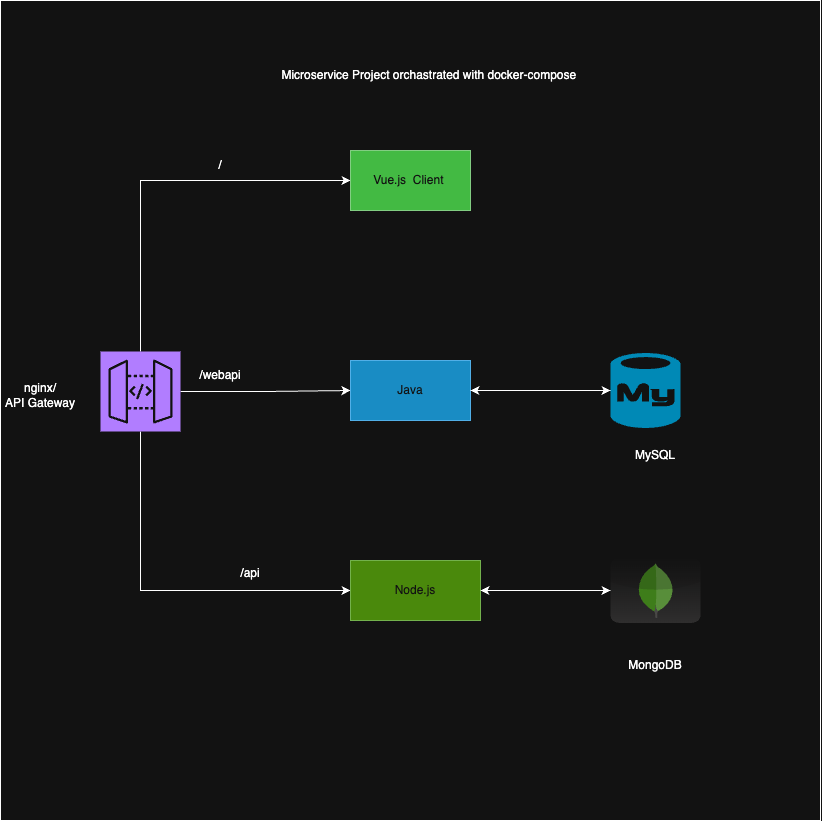

The diagram above was exported from draw.io. Its source (the exported page's mxGraphModel, read from the mxfile embedded in the PNG):
<mxGraphModel dx="1584" dy="916" grid="1" gridSize="10" guides="1" tooltips="1" connect="1" arrows="1" fold="1" page="1" pageScale="1" pageWidth="827" pageHeight="1169" math="0" shadow="0">
  <root>
    <mxCell id="0" />
    <mxCell id="1" parent="0" />
    <mxCell id="HBV3lvkWbYWo6T4RCYL1-2" value="" style="whiteSpace=wrap;html=1;aspect=fixed;" vertex="1" parent="1">
      <mxGeometry x="40" y="70" width="820" height="820" as="geometry" />
    </mxCell>
    <mxCell id="HBV3lvkWbYWo6T4RCYL1-10" style="edgeStyle=orthogonalEdgeStyle;rounded=0;orthogonalLoop=1;jettySize=auto;html=1;entryX=0;entryY=0.5;entryDx=0;entryDy=0;exitX=0.5;exitY=0;exitDx=0;exitDy=0;exitPerimeter=0;" edge="1" parent="1" source="HBV3lvkWbYWo6T4RCYL1-3" target="HBV3lvkWbYWo6T4RCYL1-4">
      <mxGeometry relative="1" as="geometry" />
    </mxCell>
    <mxCell id="HBV3lvkWbYWo6T4RCYL1-11" style="edgeStyle=orthogonalEdgeStyle;rounded=0;orthogonalLoop=1;jettySize=auto;html=1;entryX=0;entryY=0.5;entryDx=0;entryDy=0;" edge="1" parent="1" source="HBV3lvkWbYWo6T4RCYL1-3" target="HBV3lvkWbYWo6T4RCYL1-5">
      <mxGeometry relative="1" as="geometry" />
    </mxCell>
    <mxCell id="HBV3lvkWbYWo6T4RCYL1-12" style="edgeStyle=orthogonalEdgeStyle;rounded=0;orthogonalLoop=1;jettySize=auto;html=1;entryX=0;entryY=0.5;entryDx=0;entryDy=0;exitX=0.5;exitY=1;exitDx=0;exitDy=0;exitPerimeter=0;" edge="1" parent="1" source="HBV3lvkWbYWo6T4RCYL1-3" target="HBV3lvkWbYWo6T4RCYL1-6">
      <mxGeometry relative="1" as="geometry" />
    </mxCell>
    <mxCell id="HBV3lvkWbYWo6T4RCYL1-3" value="" style="sketch=0;points=[[0,0,0],[0.25,0,0],[0.5,0,0],[0.75,0,0],[1,0,0],[0,1,0],[0.25,1,0],[0.5,1,0],[0.75,1,0],[1,1,0],[0,0.25,0],[0,0.5,0],[0,0.75,0],[1,0.25,0],[1,0.5,0],[1,0.75,0]];outlineConnect=0;fontColor=#232F3E;fillColor=#8C4FFF;strokeColor=#ffffff;dashed=0;verticalLabelPosition=bottom;verticalAlign=top;align=center;html=1;fontSize=12;fontStyle=0;aspect=fixed;shape=mxgraph.aws4.resourceIcon;resIcon=mxgraph.aws4.api_gateway;" vertex="1" parent="1">
      <mxGeometry x="140" y="421" width="80" height="80" as="geometry" />
    </mxCell>
    <mxCell id="HBV3lvkWbYWo6T4RCYL1-4" value="Vue.js&amp;nbsp; Client&amp;nbsp;" style="rounded=0;whiteSpace=wrap;html=1;fillColor=#008a00;fontColor=#ffffff;strokeColor=#005700;" vertex="1" parent="1">
      <mxGeometry x="390" y="220" width="120" height="60" as="geometry" />
    </mxCell>
    <mxCell id="HBV3lvkWbYWo6T4RCYL1-5" value="Java" style="rounded=0;whiteSpace=wrap;html=1;fillColor=#1ba1e2;fontColor=#ffffff;strokeColor=#006EAF;" vertex="1" parent="1">
      <mxGeometry x="390" y="430" width="120" height="60" as="geometry" />
    </mxCell>
    <mxCell id="HBV3lvkWbYWo6T4RCYL1-16" style="edgeStyle=orthogonalEdgeStyle;rounded=0;orthogonalLoop=1;jettySize=auto;html=1;" edge="1" parent="1" source="HBV3lvkWbYWo6T4RCYL1-6" target="HBV3lvkWbYWo6T4RCYL1-8">
      <mxGeometry relative="1" as="geometry" />
    </mxCell>
    <mxCell id="HBV3lvkWbYWo6T4RCYL1-6" value="Node.js" style="rounded=0;whiteSpace=wrap;html=1;fillColor=#60a917;fontColor=#ffffff;strokeColor=#2D7600;" vertex="1" parent="1">
      <mxGeometry x="390" y="630" width="130" height="60" as="geometry" />
    </mxCell>
    <mxCell id="HBV3lvkWbYWo6T4RCYL1-14" style="edgeStyle=orthogonalEdgeStyle;rounded=0;orthogonalLoop=1;jettySize=auto;html=1;entryX=1;entryY=0.5;entryDx=0;entryDy=0;" edge="1" parent="1" source="HBV3lvkWbYWo6T4RCYL1-7" target="HBV3lvkWbYWo6T4RCYL1-5">
      <mxGeometry relative="1" as="geometry" />
    </mxCell>
    <mxCell id="HBV3lvkWbYWo6T4RCYL1-7" value="" style="verticalLabelPosition=bottom;html=1;verticalAlign=top;align=center;strokeColor=none;fillColor=#00BEF2;shape=mxgraph.azure.mysql_database;" vertex="1" parent="1">
      <mxGeometry x="650" y="422.5" width="70" height="75" as="geometry" />
    </mxCell>
    <mxCell id="HBV3lvkWbYWo6T4RCYL1-15" style="edgeStyle=orthogonalEdgeStyle;rounded=0;orthogonalLoop=1;jettySize=auto;html=1;entryX=1;entryY=0.5;entryDx=0;entryDy=0;" edge="1" parent="1" source="HBV3lvkWbYWo6T4RCYL1-8" target="HBV3lvkWbYWo6T4RCYL1-6">
      <mxGeometry relative="1" as="geometry" />
    </mxCell>
    <mxCell id="HBV3lvkWbYWo6T4RCYL1-8" value="" style="dashed=0;outlineConnect=0;html=1;align=center;labelPosition=center;verticalLabelPosition=bottom;verticalAlign=top;shape=mxgraph.webicons.mongodb;gradientColor=#DFDEDE" vertex="1" parent="1">
      <mxGeometry x="650" y="627.5" width="90" height="65" as="geometry" />
    </mxCell>
    <mxCell id="HBV3lvkWbYWo6T4RCYL1-13" style="edgeStyle=orthogonalEdgeStyle;rounded=0;orthogonalLoop=1;jettySize=auto;html=1;entryX=0;entryY=0.5;entryDx=0;entryDy=0;entryPerimeter=0;exitX=1;exitY=0.5;exitDx=0;exitDy=0;" edge="1" parent="1" source="HBV3lvkWbYWo6T4RCYL1-5" target="HBV3lvkWbYWo6T4RCYL1-7">
      <mxGeometry relative="1" as="geometry">
        <mxPoint x="540" y="460" as="sourcePoint" />
      </mxGeometry>
    </mxCell>
    <mxCell id="HBV3lvkWbYWo6T4RCYL1-17" value="MongoDB" style="text;strokeColor=none;align=center;fillColor=none;html=1;verticalAlign=middle;whiteSpace=wrap;rounded=0;" vertex="1" parent="1">
      <mxGeometry x="665" y="720" width="60" height="30" as="geometry" />
    </mxCell>
    <mxCell id="HBV3lvkWbYWo6T4RCYL1-18" value="MySQL" style="text;strokeColor=none;align=center;fillColor=none;html=1;verticalAlign=middle;whiteSpace=wrap;rounded=0;" vertex="1" parent="1">
      <mxGeometry x="665" y="510" width="60" height="30" as="geometry" />
    </mxCell>
    <mxCell id="HBV3lvkWbYWo6T4RCYL1-20" value="nginx/&lt;div&gt;API Gateway&lt;/div&gt;" style="text;strokeColor=none;align=center;fillColor=none;html=1;verticalAlign=middle;whiteSpace=wrap;rounded=0;" vertex="1" parent="1">
      <mxGeometry x="40" y="450" width="80" height="30" as="geometry" />
    </mxCell>
    <mxCell id="HBV3lvkWbYWo6T4RCYL1-21" value="/" style="text;strokeColor=none;align=center;fillColor=none;html=1;verticalAlign=middle;whiteSpace=wrap;rounded=0;" vertex="1" parent="1">
      <mxGeometry x="230" y="220" width="60" height="30" as="geometry" />
    </mxCell>
    <mxCell id="HBV3lvkWbYWo6T4RCYL1-22" value="/webapi" style="text;strokeColor=none;align=center;fillColor=none;html=1;verticalAlign=middle;whiteSpace=wrap;rounded=0;" vertex="1" parent="1">
      <mxGeometry x="230" y="430" width="60" height="30" as="geometry" />
    </mxCell>
    <mxCell id="HBV3lvkWbYWo6T4RCYL1-23" value="/api" style="text;strokeColor=none;align=center;fillColor=none;html=1;verticalAlign=middle;whiteSpace=wrap;rounded=0;" vertex="1" parent="1">
      <mxGeometry x="260" y="627.5" width="60" height="30" as="geometry" />
    </mxCell>
    <mxCell id="HBV3lvkWbYWo6T4RCYL1-24" value="Microservice Project orchastrated with docker-compose&amp;nbsp;" style="text;strokeColor=none;align=center;fillColor=none;html=1;verticalAlign=middle;whiteSpace=wrap;rounded=0;" vertex="1" parent="1">
      <mxGeometry x="290" y="130" width="361" height="30" as="geometry" />
    </mxCell>
  </root>
</mxGraphModel>